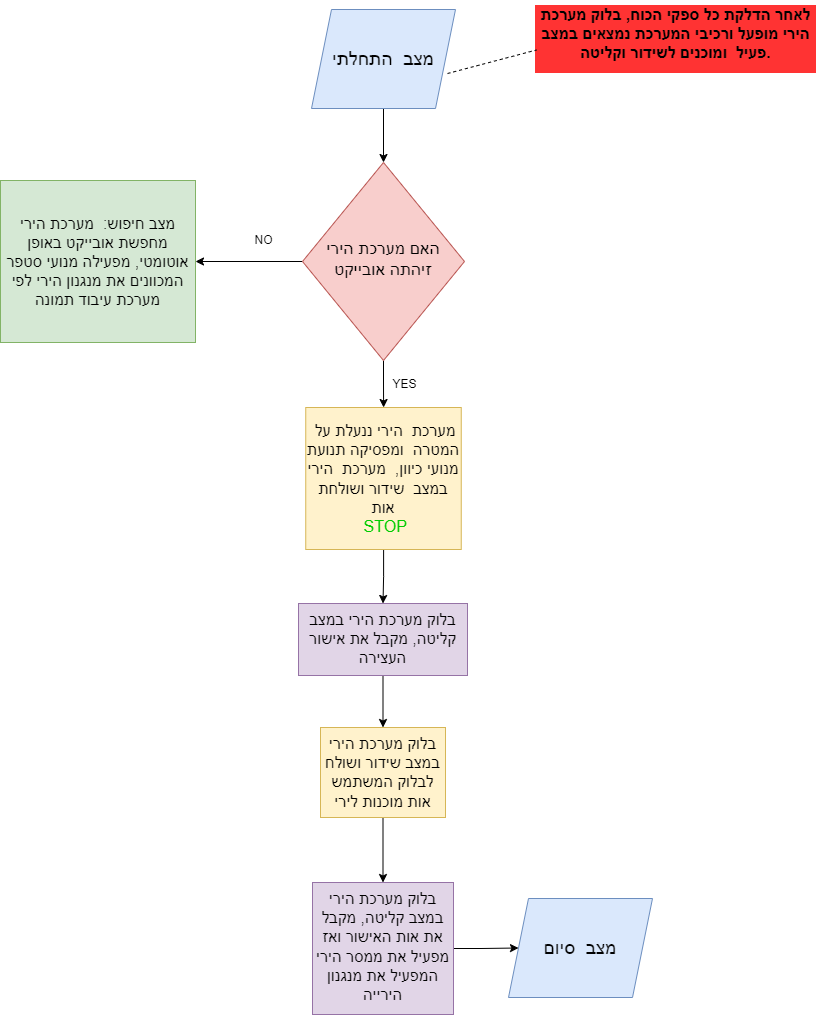

The diagram above was exported from draw.io. Its source (the exported page's mxGraphModel, read from the mxfile embedded in the PNG):
<mxGraphModel dx="1050" dy="1691" grid="1" gridSize="9" guides="1" tooltips="1" connect="1" arrows="1" fold="1" page="1" pageScale="1" pageWidth="827" pageHeight="1169" background="#ffffff" math="0" shadow="0">
  <root>
    <mxCell id="WIyWlLk6GJQsqaUBKTNV-0" />
    <mxCell id="WIyWlLk6GJQsqaUBKTNV-1" parent="WIyWlLk6GJQsqaUBKTNV-0" />
    <mxCell id="PiorGuyoPDneUaHUahcR-0" value="&lt;h1 style=&quot;margin-top: 0px; font-size: 16px;&quot;&gt;לאחר הדלקת כל ספקי הכוח, בלוק מערכת הירי מופעל ורכיבי&amp;nbsp;המערכת נמצאים במצב פעיל&amp;nbsp; ומוכנים לשידור וקליטה.&lt;/h1&gt;" style="text;html=1;whiteSpace=wrap;overflow=hidden;rounded=0;horizontal=1;verticalAlign=top;fontSize=15;align=center;labelBackgroundColor=#FF3333;spacingTop=0;spacingRight=0;spacingLeft=0;spacing=0;" parent="WIyWlLk6GJQsqaUBKTNV-1" vertex="1">
      <mxGeometry x="986" y="-1125" width="279" height="99" as="geometry" />
    </mxCell>
    <mxCell id="PiorGuyoPDneUaHUahcR-2" value="" style="endArrow=none;dashed=1;html=1;rounded=0;exitX=1;exitY=0.5;exitDx=0;exitDy=0;entryX=0;entryY=0.5;entryDx=0;entryDy=0;" parent="WIyWlLk6GJQsqaUBKTNV-1" target="PiorGuyoPDneUaHUahcR-0" edge="1">
      <mxGeometry width="50" height="50" relative="1" as="geometry">
        <mxPoint x="897" y="-1052" as="sourcePoint" />
        <mxPoint x="957" y="-1042" as="targetPoint" />
      </mxGeometry>
    </mxCell>
    <mxCell id="PiorGuyoPDneUaHUahcR-223" value="" style="edgeStyle=orthogonalEdgeStyle;rounded=0;orthogonalLoop=1;jettySize=auto;html=1;" parent="WIyWlLk6GJQsqaUBKTNV-1" source="PiorGuyoPDneUaHUahcR-18" target="PiorGuyoPDneUaHUahcR-163" edge="1">
      <mxGeometry relative="1" as="geometry" />
    </mxCell>
    <mxCell id="PiorGuyoPDneUaHUahcR-18" value="מצב&amp;nbsp; התחלתי" style="shape=parallelogram;perimeter=parallelogramPerimeter;whiteSpace=wrap;html=1;fixedSize=1;labelBackgroundColor=none;fillColor=#dae8fc;strokeColor=#6c8ebf;fontSize=19;" parent="WIyWlLk6GJQsqaUBKTNV-1" vertex="1">
      <mxGeometry x="761" y="-1116" width="144" height="99" as="geometry" />
    </mxCell>
    <mxCell id="PiorGuyoPDneUaHUahcR-176" value="" style="edgeStyle=orthogonalEdgeStyle;rounded=0;orthogonalLoop=1;jettySize=auto;html=1;" parent="WIyWlLk6GJQsqaUBKTNV-1" source="PiorGuyoPDneUaHUahcR-163" target="PiorGuyoPDneUaHUahcR-175" edge="1">
      <mxGeometry relative="1" as="geometry" />
    </mxCell>
    <mxCell id="PiorGuyoPDneUaHUahcR-179" value="" style="edgeStyle=orthogonalEdgeStyle;rounded=0;orthogonalLoop=1;jettySize=auto;html=1;" parent="WIyWlLk6GJQsqaUBKTNV-1" source="PiorGuyoPDneUaHUahcR-163" target="PiorGuyoPDneUaHUahcR-178" edge="1">
      <mxGeometry relative="1" as="geometry" />
    </mxCell>
    <mxCell id="PiorGuyoPDneUaHUahcR-163" value="האם מערכת הירי זיהתה אובייקט" style="rhombus;whiteSpace=wrap;html=1;shadow=0;fontFamily=Helvetica;fontSize=17;align=center;strokeWidth=1;spacing=6;spacingTop=-4;fillColor=#f8cecc;strokeColor=#b85450;" parent="WIyWlLk6GJQsqaUBKTNV-1" vertex="1">
      <mxGeometry x="752" y="-963" width="162" height="198" as="geometry" />
    </mxCell>
    <mxCell id="PiorGuyoPDneUaHUahcR-164" value="YES" style="text;html=1;align=center;verticalAlign=middle;resizable=0;points=[];autosize=1;strokeColor=none;fillColor=none;" parent="WIyWlLk6GJQsqaUBKTNV-1" vertex="1">
      <mxGeometry x="829" y="-756" width="50" height="30" as="geometry" />
    </mxCell>
    <mxCell id="PiorGuyoPDneUaHUahcR-175" value="מצב חיפוש:&amp;nbsp;&amp;nbsp;&lt;span style=&quot;background-color: initial; font-size: 16px;&quot;&gt;מערכת הירי מחפשת אובייקט באופן אוטומטי, מפעילה מנועי סטפר המכוונים את מנגנון הירי לפי מערכת עיבוד תמונה&lt;/span&gt;" style="whiteSpace=wrap;html=1;fillColor=#d5e8d4;strokeColor=#82b366;fontSize=16;" parent="WIyWlLk6GJQsqaUBKTNV-1" vertex="1">
      <mxGeometry x="450" y="-945" width="195" height="162" as="geometry" />
    </mxCell>
    <mxCell id="PiorGuyoPDneUaHUahcR-177" value="NO" style="text;html=1;align=center;verticalAlign=middle;resizable=0;points=[];autosize=1;strokeColor=none;fillColor=none;" parent="WIyWlLk6GJQsqaUBKTNV-1" vertex="1">
      <mxGeometry x="693" y="-900" width="40" height="30" as="geometry" />
    </mxCell>
    <mxCell id="3uAFmiiRyXB7hRYgkFFX-3" value="" style="edgeStyle=orthogonalEdgeStyle;rounded=0;orthogonalLoop=1;jettySize=auto;html=1;" edge="1" parent="WIyWlLk6GJQsqaUBKTNV-1" source="PiorGuyoPDneUaHUahcR-178" target="PiorGuyoPDneUaHUahcR-187">
      <mxGeometry relative="1" as="geometry" />
    </mxCell>
    <mxCell id="PiorGuyoPDneUaHUahcR-178" value="&lt;font style=&quot;font-size: 16px;&quot;&gt;מערכת&amp;nbsp; הירי ננעלת על&amp;nbsp; המטרה&amp;nbsp; ומפסיקה תנועת מנועי כיוון,&amp;nbsp; מערכת&amp;nbsp; הירי במצב&amp;nbsp; שידור ושולחת אות&lt;br style=&quot;font-size: 16px;&quot;&gt;&lt;font style=&quot;font-size: 16px;&quot; color=&quot;#00cc00&quot;&gt;&amp;nbsp;STOP&lt;/font&gt;&lt;/font&gt;" style="whiteSpace=wrap;html=1;fontSize=16;fillColor=#fff2cc;strokeColor=#d6b656;" parent="WIyWlLk6GJQsqaUBKTNV-1" vertex="1">
      <mxGeometry x="755.25" y="-718" width="155.5" height="142" as="geometry" />
    </mxCell>
    <mxCell id="3uAFmiiRyXB7hRYgkFFX-4" value="" style="edgeStyle=orthogonalEdgeStyle;rounded=0;orthogonalLoop=1;jettySize=auto;html=1;" edge="1" parent="WIyWlLk6GJQsqaUBKTNV-1" source="PiorGuyoPDneUaHUahcR-187" target="PiorGuyoPDneUaHUahcR-189">
      <mxGeometry relative="1" as="geometry" />
    </mxCell>
    <mxCell id="PiorGuyoPDneUaHUahcR-187" value="&lt;div style=&quot;font-size: 16px;&quot;&gt;&lt;div style=&quot;font-size: 16px;&quot;&gt;&lt;div style=&quot;font-size: 16px;&quot;&gt;&lt;font style=&quot;font-size: 16px;&quot;&gt;בלוק מערכת הירי במצב קליטה, מקבל את אישור העצירה&lt;/font&gt;&lt;/div&gt;&lt;/div&gt;&lt;/div&gt;&lt;div style=&quot;font-size: 16px;&quot;&gt;&lt;br style=&quot;font-size: 16px;&quot;&gt;&lt;/div&gt;" style="whiteSpace=wrap;html=1;fontSize=16;fillColor=#e1d5e7;strokeColor=#9673a6;verticalAlign=top;" parent="WIyWlLk6GJQsqaUBKTNV-1" vertex="1">
      <mxGeometry x="748" y="-522" width="169" height="72" as="geometry" />
    </mxCell>
    <mxCell id="3uAFmiiRyXB7hRYgkFFX-5" value="" style="edgeStyle=orthogonalEdgeStyle;rounded=0;orthogonalLoop=1;jettySize=auto;html=1;" edge="1" parent="WIyWlLk6GJQsqaUBKTNV-1" source="PiorGuyoPDneUaHUahcR-189" target="PiorGuyoPDneUaHUahcR-202">
      <mxGeometry relative="1" as="geometry" />
    </mxCell>
    <mxCell id="PiorGuyoPDneUaHUahcR-189" value="&lt;div style=&quot;font-size: 16px;&quot;&gt;&lt;div style=&quot;font-size: 16px;&quot;&gt;&lt;div style=&quot;font-size: 16px;&quot;&gt;&lt;div style=&quot;font-size: 16px;&quot;&gt;&lt;font style=&quot;font-size: 16px;&quot;&gt;בלוק מערכת הירי במצב שידור ושולח לבלוק המשתמש אות מוכנות לירי&lt;/font&gt;&lt;/div&gt;&lt;/div&gt;&lt;/div&gt;&lt;/div&gt;&lt;div style=&quot;font-size: 16px;&quot;&gt;&lt;br style=&quot;font-size: 16px;&quot;&gt;&lt;/div&gt;" style="whiteSpace=wrap;html=1;fontSize=16;fillColor=#fff2cc;strokeColor=#d6b656;verticalAlign=top;" parent="WIyWlLk6GJQsqaUBKTNV-1" vertex="1">
      <mxGeometry x="770" y="-398" width="125" height="90" as="geometry" />
    </mxCell>
    <mxCell id="3uAFmiiRyXB7hRYgkFFX-1" value="" style="edgeStyle=orthogonalEdgeStyle;rounded=0;orthogonalLoop=1;jettySize=auto;html=1;" edge="1" parent="WIyWlLk6GJQsqaUBKTNV-1" source="PiorGuyoPDneUaHUahcR-202" target="3uAFmiiRyXB7hRYgkFFX-0">
      <mxGeometry relative="1" as="geometry" />
    </mxCell>
    <mxCell id="PiorGuyoPDneUaHUahcR-202" value="&lt;div style=&quot;font-size: 16px;&quot;&gt;&lt;div style=&quot;font-size: 16px;&quot;&gt;&lt;div style=&quot;font-size: 16px;&quot;&gt;&lt;div style=&quot;font-size: 16px;&quot;&gt;בלוק מערכת הירי במצב קליטה, מקבל את אות האישור ואז מפעיל את ממסר הירי המפעיל את מנגנון הירייה&lt;br style=&quot;font-size: 16px;&quot;&gt;&lt;/div&gt;&lt;/div&gt;&lt;/div&gt;&lt;/div&gt;" style="whiteSpace=wrap;html=1;fontSize=16;fillColor=#e1d5e7;strokeColor=#9673a6;verticalAlign=top;" parent="WIyWlLk6GJQsqaUBKTNV-1" vertex="1">
      <mxGeometry x="762" y="-243" width="141" height="132" as="geometry" />
    </mxCell>
    <mxCell id="3uAFmiiRyXB7hRYgkFFX-0" value="מצב&amp;nbsp; סיום" style="shape=parallelogram;perimeter=parallelogramPerimeter;whiteSpace=wrap;html=1;fixedSize=1;labelBackgroundColor=none;fillColor=#dae8fc;strokeColor=#6c8ebf;fontSize=19;" vertex="1" parent="WIyWlLk6GJQsqaUBKTNV-1">
      <mxGeometry x="958" y="-227" width="144" height="99" as="geometry" />
    </mxCell>
  </root>
</mxGraphModel>